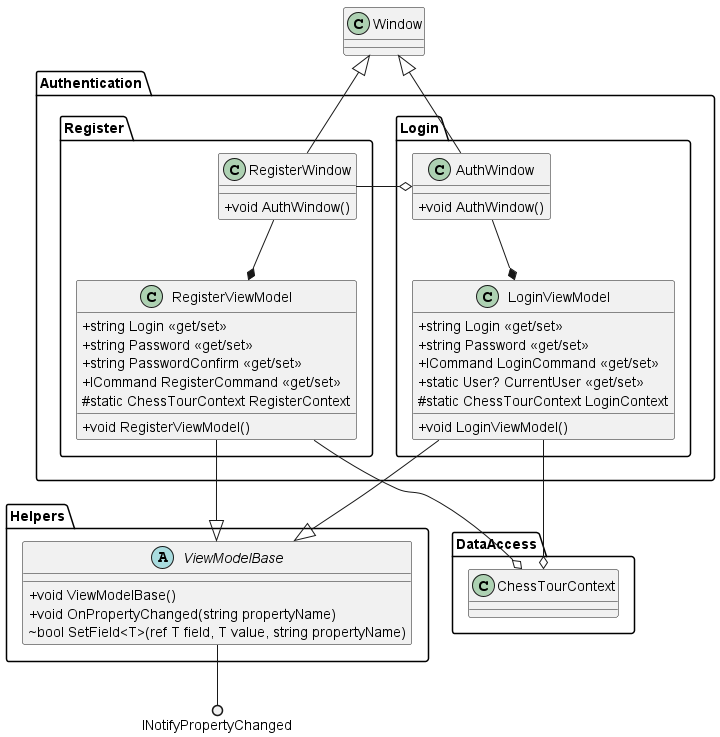

The diagram above was rendered by PlantUML. Its source (embedded in the PNG):
@startuml Authentication

skinparam classAttributeIconSize 0

class Authentication.Login.AuthWindow {
    +void AuthWindow()
}


class Authentication.Login.LoginViewModel {
    +void LoginViewModel()
    +string Login <<get/set>>
    +string Password <<get/set>>
    +ICommand LoginCommand <<get/set>>
    +static User? CurrentUser <<get/set>>
    #static ChessTourContext LoginContext
}

class Authentication.Register.RegisterWindow {
    +void AuthWindow()
}

class Authentication.Register.RegisterViewModel {
    +void RegisterViewModel()
    +string Login <<get/set>>
    +string Password <<get/set>>
    +string PasswordConfirm <<get/set>>
    +ICommand RegisterCommand <<get/set>>
    #static ChessTourContext RegisterContext
}

abstract Helpers.ViewModelBase {
    +void ViewModelBase()
    +void OnPropertyChanged(string propertyName)
    ~bool SetField<T>(ref T field, T value, string propertyName)
}

Authentication.Login.AuthWindow -u-|> Window
Authentication.Login.LoginViewModel --|> ViewModelBase
Authentication.Login.AuthWindow --* Authentication.Login.LoginViewModel

Authentication.Register.RegisterWindow --|> Window
Authentication.Register.RegisterViewModel --|> ViewModelBase
Authentication.Register.RegisterWindow --* Authentication.Register.RegisterViewModel

' Auth window can launch the register window
Authentication.Login.AuthWindow o-l- Authentication.Register.RegisterWindow

ViewModelBase --() INotifyPropertyChanged

Authentication.Login.LoginViewModel --o DataAccess.ChessTourContext
Authentication.Register.RegisterViewModel --o DataAccess.ChessTourContext

@enduml